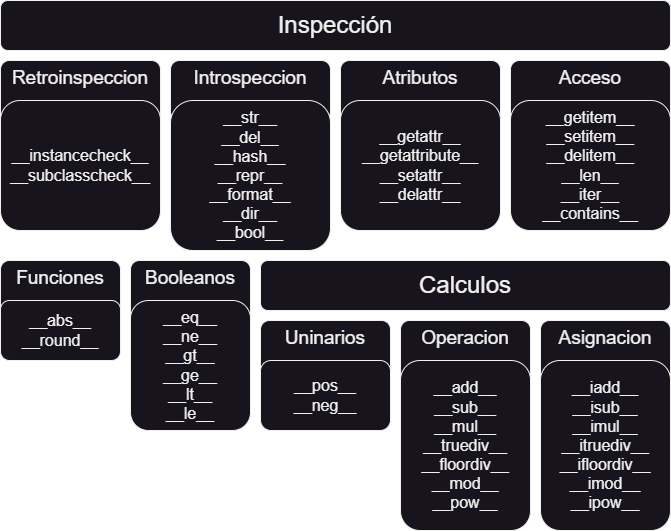

The diagram above was exported from draw.io. Its source (the exported page's mxGraphModel, read from the mxfile embedded in the PNG):
<mxGraphModel dx="1036" dy="606" grid="1" gridSize="10" guides="1" tooltips="1" connect="1" arrows="1" fold="1" page="1" pageScale="1" pageWidth="827" pageHeight="1169" math="0" shadow="0">
  <root>
    <mxCell id="0" />
    <mxCell id="1" parent="0" />
    <mxCell id="dBaTe-32I_l565REH0Dl-5" value="Asignacion" style="rounded=1;whiteSpace=wrap;html=1;verticalAlign=top;fontSize=19;" parent="1" vertex="1">
      <mxGeometry x="580" y="360" width="130" height="60" as="geometry" />
    </mxCell>
    <mxCell id="dBaTe-32I_l565REH0Dl-6" value="Operacion" style="rounded=1;whiteSpace=wrap;html=1;verticalAlign=top;fontSize=19;" parent="1" vertex="1">
      <mxGeometry x="440" y="360" width="130" height="60" as="geometry" />
    </mxCell>
    <mxCell id="dBaTe-32I_l565REH0Dl-7" value="Booleanos" style="rounded=1;whiteSpace=wrap;html=1;verticalAlign=top;fontSize=19;" parent="1" vertex="1">
      <mxGeometry x="170" y="300" width="120" height="60" as="geometry" />
    </mxCell>
    <mxCell id="dBaTe-32I_l565REH0Dl-8" value="Introspeccion" style="rounded=1;whiteSpace=wrap;html=1;verticalAlign=top;fontSize=19;" parent="1" vertex="1">
      <mxGeometry x="210" y="100" width="160" height="60" as="geometry" />
    </mxCell>
    <mxCell id="dBaTe-32I_l565REH0Dl-1" value="__str__&lt;br style=&quot;font-size: 16px;&quot;&gt;__del__&lt;br style=&quot;font-size: 16px;&quot;&gt;__hash__&lt;br&gt;__repr__&lt;br&gt;__format__&lt;br&gt;__dir__&lt;br&gt;__bool__" style="rounded=1;whiteSpace=wrap;html=1;fontSize=16;" parent="1" vertex="1">
      <mxGeometry x="210" y="140" width="160" height="150" as="geometry" />
    </mxCell>
    <mxCell id="dBaTe-32I_l565REH0Dl-2" value="__eq__&lt;br style=&quot;font-size: 16px;&quot;&gt;__ne__&lt;br style=&quot;font-size: 16px;&quot;&gt;__gt__&lt;br style=&quot;font-size: 16px;&quot;&gt;__ge__&lt;br style=&quot;font-size: 16px;&quot;&gt;__lt__&lt;br style=&quot;font-size: 16px;&quot;&gt;__le__" style="rounded=1;whiteSpace=wrap;html=1;fontSize=16;" parent="1" vertex="1">
      <mxGeometry x="170" y="340" width="120" height="130" as="geometry" />
    </mxCell>
    <mxCell id="dBaTe-32I_l565REH0Dl-3" value="__add__&lt;br style=&quot;font-size: 16px;&quot;&gt;__sub__&lt;br style=&quot;font-size: 16px;&quot;&gt;__mul__&lt;br style=&quot;font-size: 16px;&quot;&gt;__truediv__&lt;br style=&quot;font-size: 16px;&quot;&gt;__floordiv__&lt;br style=&quot;font-size: 16px;&quot;&gt;__mod__&lt;br style=&quot;font-size: 16px;&quot;&gt;__pow__" style="rounded=1;whiteSpace=wrap;html=1;fontSize=16;" parent="1" vertex="1">
      <mxGeometry x="440" y="400" width="130" height="170" as="geometry" />
    </mxCell>
    <mxCell id="dBaTe-32I_l565REH0Dl-4" value="__iadd__&lt;br style=&quot;font-size: 16px;&quot;&gt;__isub__&lt;br style=&quot;font-size: 16px;&quot;&gt;__imul__&lt;br style=&quot;font-size: 16px;&quot;&gt;__itruediv__&lt;br style=&quot;font-size: 16px;&quot;&gt;__ifloordiv__&lt;br style=&quot;font-size: 16px;&quot;&gt;__imod__&lt;br style=&quot;font-size: 16px;&quot;&gt;__ipow__" style="rounded=1;whiteSpace=wrap;html=1;fontSize=16;" parent="1" vertex="1">
      <mxGeometry x="580" y="400" width="130" height="170" as="geometry" />
    </mxCell>
    <mxCell id="wt06t92clOa04W4glTLQ-1" value="Calculos" style="rounded=1;whiteSpace=wrap;html=1;fontSize=24;" parent="1" vertex="1">
      <mxGeometry x="300" y="300" width="410" height="50" as="geometry" />
    </mxCell>
    <mxCell id="wt06t92clOa04W4glTLQ-3" value="Uninarios" style="rounded=1;whiteSpace=wrap;html=1;verticalAlign=top;fontSize=19;" parent="1" vertex="1">
      <mxGeometry x="300" y="360" width="130" height="60" as="geometry" />
    </mxCell>
    <mxCell id="wt06t92clOa04W4glTLQ-4" value="__pos__&lt;br&gt;__neg__" style="rounded=1;whiteSpace=wrap;html=1;fontSize=16;" parent="1" vertex="1">
      <mxGeometry x="300" y="400" width="130" height="70" as="geometry" />
    </mxCell>
    <mxCell id="wt06t92clOa04W4glTLQ-5" value="Funciones" style="rounded=1;whiteSpace=wrap;html=1;verticalAlign=top;fontSize=19;" parent="1" vertex="1">
      <mxGeometry x="40" y="300" width="120" height="60" as="geometry" />
    </mxCell>
    <mxCell id="wt06t92clOa04W4glTLQ-6" value="__abs__&lt;br&gt;__round__" style="rounded=1;whiteSpace=wrap;html=1;fontSize=16;" parent="1" vertex="1">
      <mxGeometry x="40" y="340" width="120" height="60" as="geometry" />
    </mxCell>
    <mxCell id="Si04hheJiwteu-NOSU0a-1" value="Retroinspeccion" style="rounded=1;whiteSpace=wrap;html=1;verticalAlign=top;fontSize=19;" parent="1" vertex="1">
      <mxGeometry x="40" y="100" width="160" height="60" as="geometry" />
    </mxCell>
    <mxCell id="Si04hheJiwteu-NOSU0a-2" value="__instancecheck__&lt;br&gt;__subclasscheck__" style="rounded=1;whiteSpace=wrap;html=1;fontSize=16;" parent="1" vertex="1">
      <mxGeometry x="40" y="140" width="160" height="130" as="geometry" />
    </mxCell>
    <mxCell id="Si04hheJiwteu-NOSU0a-4" value="Inspección" style="rounded=1;whiteSpace=wrap;html=1;fontSize=24;" parent="1" vertex="1">
      <mxGeometry x="40" y="40" width="670" height="50" as="geometry" />
    </mxCell>
    <mxCell id="Si04hheJiwteu-NOSU0a-5" value="Atributos" style="rounded=1;whiteSpace=wrap;html=1;verticalAlign=top;fontSize=19;" parent="1" vertex="1">
      <mxGeometry x="380" y="100" width="160" height="60" as="geometry" />
    </mxCell>
    <mxCell id="Si04hheJiwteu-NOSU0a-6" value="__getattr__&lt;br&gt;__getattribute__&lt;br&gt;__setattr__&lt;br&gt;__delattr__" style="rounded=1;whiteSpace=wrap;html=1;fontSize=16;" parent="1" vertex="1">
      <mxGeometry x="380" y="140" width="160" height="130" as="geometry" />
    </mxCell>
    <mxCell id="LNSSZITR2CjB0OMQNklh-3" value="Acceso" style="rounded=1;whiteSpace=wrap;html=1;verticalAlign=top;fontSize=19;" parent="1" vertex="1">
      <mxGeometry x="550" y="100" width="160" height="60" as="geometry" />
    </mxCell>
    <mxCell id="LNSSZITR2CjB0OMQNklh-4" value="__getitem__&lt;br&gt;__setitem__&lt;br&gt;__delitem__&lt;br&gt;__len__&lt;br&gt;__iter__&lt;br&gt;__contains__" style="rounded=1;whiteSpace=wrap;html=1;fontSize=16;" parent="1" vertex="1">
      <mxGeometry x="550" y="140" width="160" height="130" as="geometry" />
    </mxCell>
  </root>
</mxGraphModel>